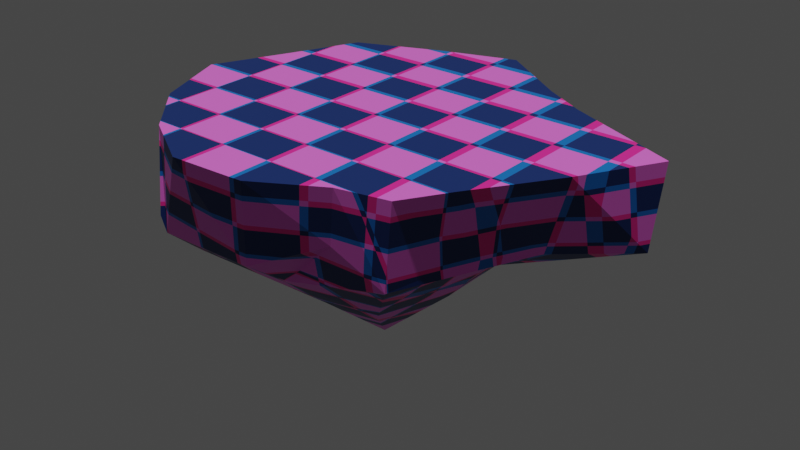 # Source: NewIslandType2.blend  (saved by Blender 3.6.13; exported with 4.5.12 LTS)
import bpy
from mathutils import Matrix  # noqa: F401  (used for matrix-valued properties, if any)

bpy.ops.wm.read_factory_settings(use_empty=True)
scene = bpy.context.scene
scene.name = 'Scene'

# ---- collections
col_collection = bpy.data.collections.new('Collection'); scene.collection.children.link(col_collection)

# ---- images (referenced by path relative to the original .blend; pixels are not part of the script)
import os
ASSET_DIR = os.environ.get("B2B_ASSET_DIR", "")  # directory of the original .blend (textures are referenced by path, not embedded)
HERE = os.path.dirname(os.path.abspath(__file__))  # packed textures are extracted next to this script under _unpacked/

def load_image(name, relpath, width, height, colorspace="sRGB"):
    """Load a texture the original file referenced (path relative to the .blend, or extracted next to this script)."""
    p = next((c for c in (os.path.join(HERE, relpath), os.path.join(ASSET_DIR, relpath)) if relpath and os.path.exists(c)), "")
    if p:
        img = bpy.data.images.load(p, check_existing=True)
        img.name = name
    else:  # same state as the original file: an image datablock whose file is absent (Cycles renders it pink)
        img = bpy.data.images.new(name, width, height)
        img.source = "FILE"
        img.filepath = "//" + (relpath or name)
    img.colorspace_settings.name = colorspace
    return img
img_islandalt2 = load_image('IslandAlt2', 'NeonVoid/Assets/Ty/Materials/IslandAlt2.png', 1024, 1024, 'sRGB')

# ---- materials (node trees are filled in below, after node groups)
mat_newislandalt = bpy.data.materials.new('NewIslandAlt')

# ---- material node trees
mat_newislandalt.use_nodes = True; mat_newislandalt.node_tree.nodes.clear()
_N = mat_newislandalt.node_tree.nodes; _L = mat_newislandalt.node_tree.links
n0 = _N.new('ShaderNodeBsdfPrincipled'); n0.name = 'Principled BSDF'; n0.location = (10, 300)
n0.distribution = 'GGX'
n0.subsurface_method = 'RANDOM_WALK_SKIN'
n0.inputs[3].default_value = 1.45
n0.inputs[27].default_value = (0.0, 0.0, 0.0, 1.0)
n0.inputs[28].default_value = 1.0
n1 = _N.new('ShaderNodeMix'); n1.name = 'Mix'; n1.location = (-298, 218)
n1.data_type = 'VECTOR'
n1.factor_mode = 'NON_UNIFORM'
n1.inputs[1].default_value = (0.0, 1.1, 0.8)
n2 = _N.new('ShaderNodeTexChecker'); n2.name = 'Checker Texture'; n2.location = (-513, 232)
n2.inputs[2].default_value = (0.0, 0.0, 0.0, 1.0)
n2.inputs[3].default_value = 8.7
n3 = _N.new('ShaderNodeTexChecker'); n3.name = 'Checker Texture.001'; n3.location = (-507, -1)
n3.inputs[1].default_value = (0.6942, 0.1391, 0.635, 1.0)
n3.inputs[2].default_value = (0.1384, 0.01789, 0.1444, 1.0)
n3.inputs[3].default_value = 8.5
n4 = _N.new('ShaderNodeOutputMaterial'); n4.name = 'Material Output'; n4.location = (300, 300)
n5 = _N.new('ShaderNodeTexImage'); n5.name = 'Image Texture'; n5.location = (-258, 547)
n5.image = img_islandalt2
_L.new(n0.outputs[0], n4.inputs[0])
_L.new(n2.outputs[0], n1.inputs[2])
_L.new(n2.outputs[0], n1.inputs[4])
_L.new(n3.outputs[0], n1.inputs[5])
_L.new(n1.outputs[1], n0.inputs[0])
n4.is_active_output = True

# ---- world
world_world = bpy.data.worlds.new('World'); scene.world = world_world
world_world.use_nodes = True; world_world.node_tree.nodes.clear()
_N = world_world.node_tree.nodes; _L = world_world.node_tree.links
n0 = _N.new('ShaderNodeOutputWorld'); n0.name = 'World Output'; n0.location = (300, 300)
n1 = _N.new('ShaderNodeBackground'); n1.name = 'Background'; n1.location = (10, 300)
n1.inputs[0].default_value = (0.05088, 0.05088, 0.05088, 1.0)
_L.new(n1.outputs[0], n0.inputs[0])
n0.is_active_output = True
world_world.color = (0.05088, 0.05088, 0.05088)
world_world.use_sun_shadow = False
world_world.sun_shadow_jitter_overblur = 0.0

# ---- lights
light_point = bpy.data.lights.new('Point', 'SUN')
light_point.transmission_factor = 0.0
light_point.energy = 2.37
light_point.shadow_soft_size = 18.98

# ---- meshes
me_cube_001 = bpy.data.meshes.new('Cube.001')
me_cube_001.from_pydata([(-1.0, -1.0, -1.0), (-1.917, -1.0, 1.0), (-0.621, 0.6906, -1.0), (-1.0, 1.373, 1.0), (1.0, -1.0, -1.0), (1.0, -1.0, 1.0), (0.6877, 0.447, -1.0), (1.0, 1.0, 1.0), (-1.0, 0.0, -1.0), (-1.566, -1.0, -0.1973), (-2.108, 0.9236, 1.0), (-1.0, 0.9341, 0.0), (0.0, 0.8707, -1.0), (0.0, 1.698, 1.0), (1.0, 1.0, 0.0), (1.0, 0.0, -1.0), (1.579, 0.6711, 1.0), (1.546, -1.0, -0.3952), (0.0, -1.0, -1.882), (0.0, -1.0, 1.0), (0.0, 0.2397, 1.0), (0.0, 0.0, -1.517), (1.546, 0.3691, -0.3331), (0.0, 1.458, 0.0), (-1.566, 0.5114, -0.1973), (-2.344, -1.0, 0.2806), (-2.952, -1.0, 1.0), (-2.499, 0.0, 1.0), (-2.248, -0.2144, 0.4214), (-1.566, -2.543, -0.6259), (-1.493, -2.039, 1.0), (1.49, -2.726, 0.0), (0.6799, -1.909, -1.0), (0.0, -2.039, -1.0), (0.0, -2.039, 1.0), (-0.8138, -1.897, -1.0), (1.49, -2.609, 1.0), (0.0, -2.66, -0.4286), (-1.863, -2.039, 0.0), (-2.529, -2.039, 1.0), (-1.566, -3.028, -0.1973), (-1.0, -3.275, 1.0), (0.0, -3.229, 1.0), (0.8327, -2.75, 1.0), (0.8161, -2.794, 0.3421), (0.0, -3.229, 0.0), (-1.652, -3.028, 0.0), (-1.824, -2.786, 1.0), (2.25, -1.0, 0.0), (1.872, -1.808, 0.1438), (3.111, 0.0, 1.0), (2.535, -1.0, 1.0), (3.111, -0.251, 0.0), (1.841, -2.039, 1.0)], [], [(24, 10, 3, 11), (23, 13, 7, 14), (17, 22, 52, 48), (9, 0, 35, 29), (21, 15, 4, 18), (20, 10, 1, 19), (16, 20, 19, 5), (7, 13, 20, 16), (13, 3, 10, 20), (8, 21, 18, 0), (2, 12, 21, 8), (12, 6, 15, 21), (5, 19, 34, 36), (4, 17, 31, 32), (1, 26, 39, 30), (15, 22, 17, 4), (6, 14, 22, 15), (14, 7, 16, 22), (12, 23, 14, 6), (2, 11, 23, 12), (11, 3, 13, 23), (8, 24, 11, 2), (0, 9, 24, 8), (1, 10, 27, 26), (25, 26, 27, 28), (10, 24, 28, 27), (0, 18, 33, 35), (24, 9, 25, 28), (30, 39, 47, 41), (33, 37, 29, 35), (32, 31, 37, 33), (29, 37, 45, 40), (39, 38, 46, 47), (18, 4, 32, 33), (26, 25, 38, 39), (25, 9, 29, 38), (5, 36, 53, 51), (19, 1, 30, 34), (45, 42, 41, 40), (44, 43, 42, 45), (40, 41, 47, 46), (37, 31, 44, 45), (36, 34, 42, 43), (31, 36, 43, 44), (38, 29, 40, 46), (34, 30, 41, 42), (52, 50, 51, 48), (48, 51, 53, 49), (31, 17, 48, 49), (16, 5, 51, 50), (36, 31, 49, 53), (22, 16, 50, 52)])
_uv = me_cube_001.uv_layers.new(name='UVMap')
_uv.uv.foreach_set('vector', [0.1478, 0.2306, 0.2114, 0.1742, 0.2449, 0.2263, 0.1919, 0.2559, 0.2385, 0.2981, 0.2734, 0.2648, 0.3227, 0.3036, 0.2781, 0.3475, 0.29, 0.5506, 0.2921, 0.4096, 0.3816, 0.432, 0.3873, 0.545, 0.5304, 0.3152, 0.534, 0.2056, 0.6253, 0.2051, 0.6609, 0.2717, 0.1331, 0.393, 0.2189, 0.4327, 0.1909, 0.5329, 0.05304, 0.4638, 0.3437, 0.2115, 0.2114, 0.1742, 0.2553, 0.002449, 0.4408, 0.1324, 0.3578, 0.3342, 0.3437, 0.2115, 0.4408, 0.1324, 0.5105, 0.2378, 0.3227, 0.3036, 0.2734, 0.2648, 0.3437, 0.2115, 0.3578, 0.3342, 0.2734, 0.2648, 0.2449, 0.2263, 0.2114, 0.1742, 0.3437, 0.2115, 0.1026, 0.3033, 0.1331, 0.393, 0.05304, 0.4638, 0.0001026, 0.3179, 0.1587, 0.3164, 0.1899, 0.3427, 0.1331, 0.393, 0.1026, 0.3033, 0.1899, 0.3427, 0.2111, 0.391, 0.2189, 0.4327, 0.1331, 0.393, 0.9999, 0.2628, 0.9394, 0.3714, 0.8536, 0.3077, 0.8571, 0.1955, 0.717, 0.01002, 0.8112, 0.0001026, 0.8116, 0.1551, 0.7118, 0.1073, 0.7642, 0.4968, 0.6396, 0.5033, 0.6888, 0.4053, 0.7657, 0.3847, 0.2189, 0.4327, 0.2921, 0.4096, 0.29, 0.5506, 0.1909, 0.5329, 0.2111, 0.391, 0.2781, 0.3475, 0.2921, 0.4096, 0.2189, 0.4327, 0.2781, 0.3475, 0.3227, 0.3036, 0.3578, 0.3342, 0.2921, 0.4096, 0.1899, 0.3427, 0.2385, 0.2981, 0.2781, 0.3475, 0.2111, 0.391, 0.1587, 0.3164, 0.1919, 0.2559, 0.2385, 0.2981, 0.1899, 0.3427, 0.1919, 0.2559, 0.2449, 0.2263, 0.2734, 0.2648, 0.2385, 0.2981, 0.1026, 0.3033, 0.1478, 0.2306, 0.1919, 0.2559, 0.1587, 0.3164, 0.0001026, 0.3179, 0.0001026, 0.1946, 0.1478, 0.2306, 0.1026, 0.3033, 0.2553, 0.002449, 0.2114, 0.1742, 0.1813, 0.1071, 0.1229, 0.0001026, 0.04638, 0.08888, 0.1229, 0.0001026, 0.1813, 0.1071, 0.1226, 0.1334, 0.2114, 0.1742, 0.1478, 0.2306, 0.1226, 0.1334, 0.1813, 0.1071, 0.534, 0.2056, 0.5761, 0.06412, 0.6755, 0.1552, 0.6253, 0.2051, 0.1478, 0.2306, 0.0001026, 0.1946, 0.04638, 0.08888, 0.1226, 0.1334, 0.7657, 0.3847, 0.6888, 0.4053, 0.7234, 0.3444, 0.7546, 0.3026, 0.6755, 0.1552, 0.7221, 0.1981, 0.6609, 0.2717, 0.6253, 0.2051, 0.7118, 0.1073, 0.8116, 0.1551, 0.7221, 0.1981, 0.6755, 0.1552, 0.6609, 0.2717, 0.7221, 0.1981, 0.7494, 0.2324, 0.6919, 0.283, 0.6888, 0.4053, 0.6387, 0.327, 0.6953, 0.2936, 0.7234, 0.3444, 0.5761, 0.06412, 0.717, 0.01002, 0.7118, 0.1073, 0.6755, 0.1552, 0.6396, 0.5033, 0.5638, 0.4187, 0.6387, 0.327, 0.6888, 0.4053, 0.5638, 0.4187, 0.5304, 0.3152, 0.6609, 0.2717, 0.6387, 0.327, 0.9999, 0.2628, 0.8571, 0.1955, 0.9014, 0.1639, 0.9999, 0.08185, 0.9394, 0.3714, 0.7642, 0.4968, 0.7657, 0.3847, 0.8536, 0.3077, 0.7494, 0.2324, 0.7881, 0.2648, 0.7546, 0.3026, 0.6919, 0.283, 0.7974, 0.1998, 0.8306, 0.2285, 0.7881, 0.2648, 0.7494, 0.2324, 0.6919, 0.283, 0.7546, 0.3026, 0.7234, 0.3444, 0.6953, 0.2936, 0.7221, 0.1981, 0.8116, 0.1551, 0.7974, 0.1998, 0.7494, 0.2324, 0.8571, 0.1955, 0.8536, 0.3077, 0.7881, 0.2648, 0.8306, 0.2285, 0.8116, 0.1551, 0.8571, 0.1955, 0.8306, 0.2285, 0.7974, 0.1998, 0.6387, 0.327, 0.6609, 0.2717, 0.6919, 0.283, 0.6953, 0.2936, 0.8536, 0.3077, 0.7657, 0.3847, 0.7546, 0.3026, 0.7881, 0.2648, 0.3816, 0.432, 0.4016, 0.4045, 0.5302, 0.4421, 0.3873, 0.545, 0.9025, 0.01346, 0.9999, 0.08185, 0.9014, 0.1639, 0.8577, 0.09611, 0.8116, 0.1551, 0.8112, 0.0001026, 0.9025, 0.01346, 0.8577, 0.09611, 0.3578, 0.3342, 0.5105, 0.2378, 0.5302, 0.4421, 0.4016, 0.4045, 0.8571, 0.1955, 0.8116, 0.1551, 0.8577, 0.09611, 0.9014, 0.1639, 0.2921, 0.4096, 0.3578, 0.3342, 0.4016, 0.4045, 0.3816, 0.432])
me_cube_001.materials.append(mat_newislandalt)
me_cube_001.update()

# ---- objects
ob_cube_001 = bpy.data.objects.new('Cube.001', me_cube_001)
ob_point = bpy.data.objects.new('Point', light_point)

# ---- transforms, parenting, visibility, modifiers, constraints
ob_cube_001.location = (-11.06, -7.966, -0.8073)
ob_point.location = (-9.924, -11.82, 2.798)

# ---- collection membership
col_collection.objects.link(ob_cube_001)
col_collection.objects.link(ob_point)

# ---- scene / render settings (as saved in the file)
scene.frame_start = 1; scene.frame_end = 250; scene.frame_set(1)
scene.render.engine = 'CYCLES'
scene.cycles.sampling_pattern = 'TABULATED_SOBOL'
scene.view_settings.view_transform = 'Filmic'
bpy.context.view_layer.update()

# ---- added for rendering (the .blend has no active camera): camera
cam_auto = bpy.data.cameras.new('AutoCamera')
cam_auto.lens = 50.0
cam_auto.sensor_width = 36.0
cam_auto.clip_end = 1000.0
ob_auto_camera = bpy.data.objects.new('AutoCamera', cam_auto)
scene.collection.objects.link(ob_auto_camera)
ob_auto_camera.location = (-3.25438, -18.0301, 4.93535)
ob_auto_camera.rotation_euler = (1.09748, -7.21219e-08, 0.694738)
scene.camera = ob_auto_camera
bpy.context.view_layer.update()
